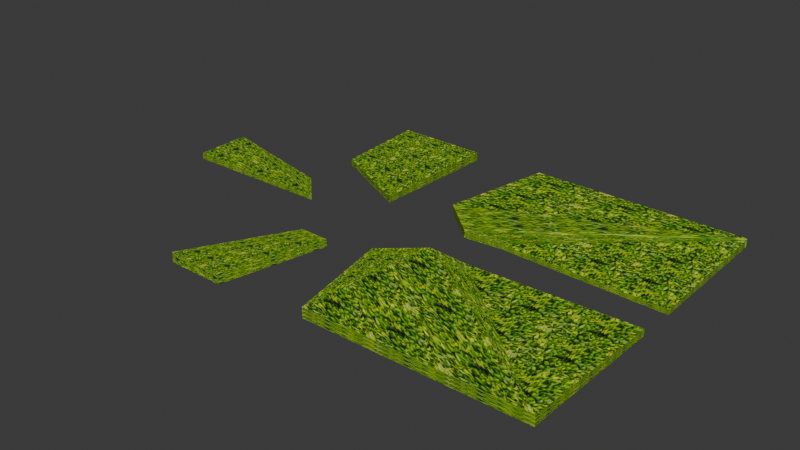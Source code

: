 # Source: ArbustosRelieve.blend  (saved by Blender 5.2.44; exported with 4.5.12 LTS)
import bpy
from mathutils import Matrix  # noqa: F401  (used for matrix-valued properties, if any)

bpy.ops.wm.read_factory_settings(use_empty=True)
scene = bpy.context.scene
scene.name = 'Scene'

# ---- collections
col_collection = bpy.data.collections.new('Collection'); scene.collection.children.link(col_collection)

# ---- images (referenced by path relative to the original .blend; pixels are not part of the script)
import os
ASSET_DIR = os.environ.get("B2B_ASSET_DIR", "")  # directory of the original .blend (textures are referenced by path, not embedded)
HERE = os.path.dirname(os.path.abspath(__file__))  # packed textures are extracted next to this script under _unpacked/

def load_image(name, relpath, width, height, colorspace="sRGB"):
    """Load a texture the original file referenced (path relative to the .blend, or extracted next to this script)."""
    p = next((c for c in (os.path.join(HERE, relpath), os.path.join(ASSET_DIR, relpath)) if relpath and os.path.exists(c)), "")
    if p:
        img = bpy.data.images.load(p, check_existing=True)
        img.name = name
    else:  # same state as the original file: an image datablock whose file is absent (Cycles renders it pink)
        img = bpy.data.images.new(name, width, height)
        img.source = "FILE"
        img.filepath = "//" + (relpath or name)
    img.colorspace_settings.name = colorspace
    return img
img_arbusto_png = load_image('Arbusto.png', '_unpacked/Arbusto.e71ce69f.png', 512, 512, 'sRGB')

# ---- materials (node trees are filled in below, after node groups)
mat_material_018 = bpy.data.materials.new('Material.018')
mat_material_018.roughness = 0.5
mat_material_016 = bpy.data.materials.new('Material.016')
mat_material_016.roughness = 0.5
mat_material_017 = bpy.data.materials.new('Material.017')
mat_material_017.roughness = 0.5
mat_material_020 = bpy.data.materials.new('Material.020')
mat_material_020.roughness = 0.5
mat_material_021 = bpy.data.materials.new('Material.021')
mat_material_021.roughness = 0.5

# ---- material node trees
mat_material_018.use_nodes = True; mat_material_018.node_tree.nodes.clear()
_N = mat_material_018.node_tree.nodes; _L = mat_material_018.node_tree.links
n0 = _N.new('ShaderNodeBsdfPrincipled'); n0.name = 'BSDF Principista'; n0.location = (0, 300)
n0.inputs[10].default_value = 0.005
n0.inputs[27].default_value = (0.0, 0.0, 0.0, 1.0)
n0.inputs[28].default_value = 1.0
n1 = _N.new('ShaderNodeOutputMaterial'); n1.name = 'Material'; n1.location = (280, 300)
n2 = _N.new('ShaderNodeTexImage'); n2.name = 'Imagen'; n2.location = (-480, 300)
n2.image = img_arbusto_png
_L.new(n2.outputs[0], n0.inputs[0])
_L.new(n0.outputs[0], n1.inputs[0])
n1.is_active_output = True
mat_material_016.use_nodes = True; mat_material_016.node_tree.nodes.clear()
_N = mat_material_016.node_tree.nodes; _L = mat_material_016.node_tree.links
n0 = _N.new('ShaderNodeBsdfPrincipled'); n0.name = 'BSDF Principista'; n0.location = (0, 300)
n0.inputs[10].default_value = 0.005
n0.inputs[27].default_value = (0.0, 0.0, 0.0, 1.0)
n0.inputs[28].default_value = 1.0
n1 = _N.new('ShaderNodeOutputMaterial'); n1.name = 'Material'; n1.location = (280, 300)
n2 = _N.new('ShaderNodeTexImage'); n2.name = 'Imagen'; n2.location = (-480, 300)
n2.image = img_arbusto_png
_L.new(n2.outputs[0], n0.inputs[0])
_L.new(n0.outputs[0], n1.inputs[0])
n1.is_active_output = True
mat_material_017.use_nodes = True; mat_material_017.node_tree.nodes.clear()
_N = mat_material_017.node_tree.nodes; _L = mat_material_017.node_tree.links
n0 = _N.new('ShaderNodeBsdfPrincipled'); n0.name = 'BSDF Principista'; n0.location = (0, 300)
n0.inputs[10].default_value = 0.005
n0.inputs[27].default_value = (0.0, 0.0, 0.0, 1.0)
n0.inputs[28].default_value = 1.0
n1 = _N.new('ShaderNodeOutputMaterial'); n1.name = 'Material'; n1.location = (280, 300)
n2 = _N.new('ShaderNodeTexImage'); n2.name = 'Imagen'; n2.location = (-480, 300)
n2.image = img_arbusto_png
_L.new(n2.outputs[0], n0.inputs[0])
_L.new(n0.outputs[0], n1.inputs[0])
n1.is_active_output = True
mat_material_020.use_nodes = True; mat_material_020.node_tree.nodes.clear()
_N = mat_material_020.node_tree.nodes; _L = mat_material_020.node_tree.links
n0 = _N.new('ShaderNodeBsdfPrincipled'); n0.name = 'BSDF Principista'; n0.location = (0, 300)
n0.inputs[10].default_value = 0.005
n0.inputs[27].default_value = (0.0, 0.0, 0.0, 1.0)
n0.inputs[28].default_value = 1.0
n1 = _N.new('ShaderNodeOutputMaterial'); n1.name = 'Material'; n1.location = (280, 300)
n2 = _N.new('ShaderNodeTexImage'); n2.name = 'Imagen'; n2.location = (-480, 300)
n2.image = img_arbusto_png
_L.new(n2.outputs[0], n0.inputs[0])
_L.new(n0.outputs[0], n1.inputs[0])
n1.is_active_output = True
mat_material_021.use_nodes = True; mat_material_021.node_tree.nodes.clear()
_N = mat_material_021.node_tree.nodes; _L = mat_material_021.node_tree.links
n0 = _N.new('ShaderNodeBsdfPrincipled'); n0.name = 'BSDF Principista'; n0.location = (0, 300)
n0.inputs[10].default_value = 0.005
n0.inputs[27].default_value = (0.0, 0.0, 0.0, 1.0)
n0.inputs[28].default_value = 1.0
n1 = _N.new('ShaderNodeOutputMaterial'); n1.name = 'Material'; n1.location = (280, 300)
n2 = _N.new('ShaderNodeTexImage'); n2.name = 'Imagen'; n2.location = (-480, 300)
n2.image = img_arbusto_png
_L.new(n2.outputs[0], n0.inputs[0])
_L.new(n0.outputs[0], n1.inputs[0])
n1.is_active_output = True

# ---- world
world_world = bpy.data.worlds.new('World'); scene.world = world_world
world_world.use_nodes = True; world_world.node_tree.nodes.clear()
_N = world_world.node_tree.nodes; _L = world_world.node_tree.links
n0 = _N.new('ShaderNodeOutputWorld'); n0.name = 'World Output'; n0.location = (200, 100)
n1 = _N.new('ShaderNodeBackground'); n1.name = 'Background'; n1.location = (-200, 100)
n1.inputs[0].default_value = (0.05088, 0.05088, 0.05088, 1.0)
_L.new(n1.outputs[0], n0.inputs[0])
n0.is_active_output = True
world_world.color = (0.05088, 0.05088, 0.05088)
world_world.sun_shadow_jitter_overblur = 0.0

# ---- meshes
me_arbusto = bpy.data.meshes.new('Arbusto')
me_arbusto.from_pydata([(22.73, 2.988, -13.35), (22.73, 0.2287, -13.35), (37.17, 2.501, -13.84), (37.17, 0.716, -13.84), (96.16, 2.88, -65.29), (96.16, 0.1203, -65.28), (97.04, 2.504, -11.86), (97.04, 0.7181, -11.86), (16.89, 3.671, -65.74), (16.89, -0.1985, -65.73), (8.386, 3.266, -25.53), (8.386, 0.3709, -25.52), (96.41, 3.668, -65.51), (96.41, 0.2885, -65.5), (22.5, 3.289, -13.23), (22.5, 0.3938, -13.23), (-37.88, 0.1871, 58.38), (-37.88, 3.844, 58.38), (-18.18, 0.6743, 20.38), (-18.18, 3.357, 20.38), (-16.54, 0.1871, 58.72), (-16.54, 3.844, 58.72), (-7.229, 0.6743, 20.56), (-7.229, 3.357, 20.56), (22.73, 0.2335, 4.132), (22.73, 3.653, 4.126), (37.17, 0.7205, 4.62), (37.17, 3.166, 4.615), (96.16, 0.3354, 56.06), (96.16, 3.755, 56.06), (97.04, 0.7186, 2.644), (97.04, 3.164, 2.639), (16.89, 0.4735, 56.52), (16.89, 4.238, 56.51), (8.386, 0.393, 16.31), (8.386, 3.673, 16.3), (96.41, 0.4756, 56.29), (96.41, 4.24, 56.28), (22.5, 0.3716, 4.012), (22.5, 3.652, 4.007), (-91.45, 0.6042, -21.68), (-91.45, 3.014, -21.68), (-44.69, 1.091, -11.29), (-44.69, 2.526, -11.29), (-91.26, 0.6042, -0.9403), (-91.26, 3.014, -0.9403), (-34.36, 1.091, -0.6923), (-34.36, 2.526, -0.6923), (-11.32, 0.1775, -66.5), (-11.32, 3.509, -66.5), (-12.65, 0.6647, -16.8), (-12.65, 3.022, -16.8), (-45.38, 0.1775, -67.06), (-45.38, 3.509, -67.06), (-44.21, 0.6646, -32.49), (-44.21, 3.022, -32.49)], [], [(40, 41, 43, 42), (42, 43, 47, 46), (46, 47, 45, 44), (44, 45, 41, 40), (42, 46, 44, 40), (47, 43, 41, 45), (0, 1, 3, 2), (2, 3, 7, 6), (6, 7, 5, 4), (4, 5, 1, 0), (2, 6, 4, 0), (7, 3, 1, 5), (8, 9, 11, 10), (10, 11, 15, 14), (14, 15, 13, 12), (12, 13, 9, 8), (10, 14, 12, 8), (15, 11, 9, 13), (16, 17, 19, 18), (18, 19, 23, 22), (22, 23, 21, 20), (20, 21, 17, 16), (18, 22, 20, 16), (23, 19, 17, 21), (48, 49, 51, 50), (50, 51, 55, 54), (54, 55, 53, 52), (52, 53, 49, 48), (50, 54, 52, 48), (55, 51, 49, 53), (24, 25, 27, 26), (26, 27, 31, 30), (30, 31, 29, 28), (28, 29, 25, 24), (26, 30, 28, 24), (31, 27, 25, 29), (32, 33, 35, 34), (34, 35, 39, 38), (38, 39, 37, 36), (36, 37, 33, 32), (34, 38, 36, 32), (39, 35, 33, 37)])
me_arbusto.polygons.foreach_set('use_smooth', [True] * 42)
me_arbusto.polygons.foreach_set('material_index', [0, 0, 0, 0, 0, 0, 1, 1, 1, 1, 1, 1, 1, 1, 1, 1, 1, 1, 2, 2, 2, 2, 2, 2, 3, 3, 3, 3, 3, 3, 4, 4, 4, 4, 4, 4, 4, 4, 4, 4, 4, 4])
_k = set([(0, 1), (0, 2), (0, 4), (1, 3), (1, 5), (2, 3), (2, 6), (3, 7), (4, 5), (4, 6), (5, 7), (6, 7), (8, 9), (8, 10), (8, 12), (9, 11), (9, 13), (10, 11), (10, 14), (11, 15), (12, 13), (12, 14), (13, 15), (14, 15), (16, 17), (16, 18), (16, 20), (17, 19), (17, 21), (18, 19), (18, 22), (19, 23), (20, 21), (20, 22), (21, 23), (22, 23), (24, 25), (24, 26), (24, 28), (25, 27), (25, 29), (26, 27), (26, 30), (27, 31), (28, 29), (28, 30), (29, 31), (30, 31), (32, 33), (32, 34), (32, 36), (33, 35), (33, 37), (34, 35), (34, 38), (35, 39), (36, 37), (36, 38), (37, 39), (38, 39), (40, 41), (40, 42), (40, 44), (41, 43), (41, 45), (42, 43), (42, 46), (43, 47), (44, 45), (44, 46), (45, 47), (46, 47), (48, 49), (48, 50), (48, 52), (49, 51), (49, 53), (50, 51), (50, 54), (51, 55), (52, 53), (52, 54), (53, 55), (54, 55)])
me_arbusto.attributes.new('sharp_edge', 'BOOLEAN', 'EDGE').data.foreach_set('value', [ (min(e.vertices), max(e.vertices)) in _k for e in me_arbusto.edges])
_uv = me_arbusto.uv_layers.new(name='UVMap')
_uv.uv.foreach_set('vector', [0.05946, 0.04578, 0.9405, 0.04578, 0.9405, 0.9269, 0.05946, 0.9269, 0.05993, 0.06969, 0.9518, 0.06969, 0.9518, 0.9616, 0.05993, 0.9616, 0.02258, 0.01672, 0.9813, 0.01672, 0.9813, 0.9755, 0.02258, 0.9755, 0.08135, 0.09111, 0.9147, 0.09111, 0.9147, 0.9245, 0.08135, 0.9245, 0.125, 0.5, 0.375, 0.5, 0.375, 0.75, 0.125, 0.75, 0.02477, 0.03649, 0.9635, 0.03649, 0.9635, 0.9752, 0.02477, 0.9752, 0.01584, 0.0217, 0.9724, 0.0217, 0.9724, 0.9783, 0.01584, 0.9783, 0.03807, 0.01464, 0.9815, 0.01464, 0.9815, 0.958, 0.03807, 0.958, 0.02573, 0.02573, 0.9743, 0.02573, 0.9743, 0.9743, 0.02573, 0.9743, 0.375, 0.75, 0.625, 0.75, 0.625, 1.0, 0.375, 1.0, 0.01597, 0.01597, 0.9918, 0.01597, 0.9918, 0.9918, 0.01597, 0.9918, 0.625, 0.5, 0.875, 0.5, 0.875, 0.75, 0.625, 0.75, 0.04449, 0.02105, 0.9516, 0.02105, 0.9516, 0.9282, 0.04449, 0.9282, 0.01977, 0.01977, 0.988, 0.01977, 0.988, 0.988, 0.01977, 0.988, 0.375, 0.5, 0.625, 0.5, 0.625, 0.75, 0.375, 0.75, 0.01048, 0.008525, 0.9856, 0.008525, 0.9856, 0.9837, 0.01048, 0.9837, 0.0109, 0.008943, 0.9891, 0.008943, 0.9891, 0.9872, 0.0109, 0.9872, 0.008234, 0.004328, 0.9996, 0.004328, 0.9996, 0.9957, 0.008234, 0.9957, 0.2346, 0.2307, 0.7732, 0.2307, 0.7732, 0.7693, 0.2346, 0.7693, 0.375, 0.25, 0.625, 0.25, 0.625, 0.5, 0.375, 0.5, 0.1274, 0.1333, 0.8726, 0.1333, 0.8726, 0.8784, 0.1274, 0.8784, 0.2783, 0.4776, 0.706, 0.4776, 0.706, 0.9052, 0.2783, 0.9052, 0.03635, 0.0383, 0.9832, 0.0383, 0.9832, 0.9851, 0.03635, 0.9851, 0.01103, 0.00322, 1.005, 0.00322, 1.005, 0.9968, 0.01103, 0.9968, 0.02908, 0.05251, 0.9436, 0.05251, 0.9436, 0.967, 0.02908, 0.967, 0.1977, 0.2016, 0.7632, 0.2016, 0.7632, 0.7672, 0.1977, 0.7672, 0.375, 0.5, 0.625, 0.5, 0.625, 0.75, 0.375, 0.75, 0.375, 0.75, 0.625, 0.75, 0.625, 1.0, 0.375, 1.0, 0.125, 0.5, 0.375, 0.5, 0.375, 0.75, 0.125, 0.75, 0.01437, 0.02804, 0.9739, 0.02804, 0.9739, 0.9876, 0.01437, 0.9876, 0.01584, 0.0217, 0.9724, 0.0217, 0.9724, 0.9783, 0.01584, 0.9783, 0.03807, 0.01464, 0.9815, 0.01464, 0.9815, 0.958, 0.03807, 0.958, 0.02573, 0.02573, 0.9743, 0.02573, 0.9743, 0.9743, 0.02573, 0.9743, 0.375, 0.75, 0.625, 0.75, 0.625, 1.0, 0.375, 1.0, 0.01597, 0.01597, 0.9918, 0.01597, 0.9918, 0.9918, 0.01597, 0.9918, 0.0217, 0.02365, 0.9705, 0.02365, 0.9705, 0.9724, 0.0217, 0.9724, 0.04449, 0.02105, 0.9516, 0.02105, 0.9516, 0.9282, 0.04449, 0.9282, 0.01977, 0.01977, 0.988, 0.01977, 0.988, 0.988, 0.01977, 0.988, 0.375, 0.5, 0.625, 0.5, 0.625, 0.75, 0.375, 0.75, 0.01048, 0.008525, 0.9856, 0.008525, 0.9856, 0.9837, 0.01048, 0.9837, 0.0109, 0.008943, 0.9891, 0.008943, 0.9891, 0.9872, 0.0109, 0.9872, 0.008234, 0.004328, 0.9996, 0.004328, 0.9996, 0.9957, 0.008234, 0.9957])
me_arbusto.materials.append(mat_material_018)
me_arbusto.materials.append(mat_material_016)
me_arbusto.materials.append(mat_material_017)
me_arbusto.materials.append(mat_material_020)
me_arbusto.materials.append(mat_material_021)
me_arbusto.update()
me_arbusto.normals_split_custom_set([tuple(v) for v in zip(*[iter([0.217, -2.788e-06, -0.9762, 0.217, -2.788e-06, -0.9762, 0.217, -2.788e-06, -0.9762, 0.217, -2.788e-06, -0.9762, 0.7162, -4.312e-06, -0.6979, 0.7162, -4.312e-06, -0.6979, 0.7162, -4.312e-06, -0.6979, 0.7162, -4.312e-06, -0.6979, -0.004359, 1.039e-06, 1.0, -0.004359, 1.039e-06, 1.0, -0.004359, 1.039e-06, 1.0, -0.004359, 1.039e-06, 1.0, -1.0, 9.77e-06, 0.009619, -1.0, 9.77e-06, 0.009619, -1.0, 9.77e-06, 0.009619, -1.0, 9.77e-06, 0.009619, 0.009734, -0.9999, -0.003268, 0.009734, -0.9999, -0.003268, 0.009734, -0.9999, -0.003268, 0.009734, -0.9999, -0.003268, 0.009734, 0.9999, -0.003269, 0.009734, 0.9999, -0.003269, 0.009734, 0.9999, -0.003269, 0.009734, 0.9999, -0.003269, 0.03383, 0.002703, 0.9994, 0.03383, 0.002703, 0.9994, 0.03383, 0.002703, 0.9994, 0.03383, 0.002703, 0.9994, -0.03299, 0.002888, 0.9995, -0.03299, 0.002888, 0.9995, -0.03299, 0.002888, 0.9995, -0.03299, 0.002888, 0.9995, 0.9999, -8.503e-05, -0.01639, 0.9999, -8.503e-05, -0.01639, 0.9999, -8.503e-05, -0.01639, 0.9999, -8.503e-05, -0.01639, -0.5774, -0.00209, -0.8164, -0.5774, -0.00209, -0.8164, -0.5774, -0.00209, -0.8164, -0.5774, -0.00209, -0.8164, 0.006235, 0.9999, 0.01451, 0.006235, 0.9999, 0.01451, 0.006235, 0.9999, 0.01451, 0.006235, 0.9999, 0.01451, 0.006211, -0.9998, 0.0187, 0.006211, -0.9998, 0.0187, 0.006211, -0.9998, 0.0187, 0.006211, -0.9998, 0.0187, -0.9784, -0.0003488, -0.2068, -0.9784, -0.0003488, -0.2068, -0.9784, -0.0003488, -0.2068, -0.9784, -0.0003488, -0.2068, -0.6569, 0.001362, 0.754, -0.6569, 0.001362, 0.754, -0.6569, 0.001362, 0.754, -0.6569, 0.001362, 0.754, 0.5774, 0.001585, 0.8165, 0.5774, 0.001585, 0.8165, 0.5774, 0.001585, 0.8165, 0.5774, 0.001585, 0.8165, 0.00293, -0.001971, -1.0, 0.00293, -0.001971, -1.0, 0.00293, -0.001971, -1.0, 0.00293, -0.001971, -1.0, -0.001213, 1.0, 0.007403, -0.001213, 1.0, 0.007403, -0.001213, 1.0, 0.007403, -0.001213, 1.0, 0.007403, 0.003994, -0.9999, 0.01085, 0.003994, -0.9999, 0.01085, 0.003994, -0.9999, 0.01085, 0.003994, -0.9999, 0.01085, -0.8877, 0.0, -0.4604, -0.8877, 0.0, -0.4604, -0.8877, 0.0, -0.4604, -0.8877, 0.0, -0.4604, 0.01576, -3.585e-07, -0.9999, 0.01576, -3.585e-07, -0.9999, 0.01576, -3.585e-07, -0.9999, 0.01576, -3.585e-07, -0.9999, 0.9715, 2.944e-07, 0.237, 0.9715, 2.944e-07, 0.237, 0.9715, 2.944e-07, 0.237, 0.9715, 2.944e-07, 0.237, -0.01576, 1.576e-06, 0.9999, -0.01576, 1.576e-06, 0.9999, -0.01576, 1.576e-06, 0.9999, -0.01576, 1.576e-06, 0.9999, 0.0002004, -0.9999, -0.01272, 0.0002004, -0.9999, -0.01272, 0.0002004, -0.9999, -0.01272, 0.0002004, -0.9999, -0.01272, 0.0002004, 0.9999, -0.01272, 0.0002004, 0.9999, -0.01272, 0.0002004, 0.9999, -0.01272, 0.0002004, 0.9999, -0.01272, 0.9996, 0.0, 0.02667, 0.9996, 0.0, 0.02667, 0.9996, 0.0, 0.02667, 0.9996, 0.0, 0.02667, -0.4453, -7.344e-07, 0.8954, -0.4453, -7.344e-07, 0.8954, -0.4453, -7.344e-07, 0.8954, -0.4453, -7.344e-07, 0.8954, -0.9994, -2.887e-06, 0.03403, -0.9994, -2.887e-06, 0.03403, -0.9994, -2.887e-06, 0.03403, -0.9994, -2.887e-06, 0.03403, 0.01633, -2.293e-06, -0.9999, 0.01633, -2.293e-06, -0.9999, 0.01633, -2.293e-06, -0.9999, 0.01633, -2.293e-06, -0.9999, -0.002862, -0.9999, 0.01156, -0.002862, -0.9999, 0.01156, -0.002862, -0.9999, 0.01156, -0.002862, -0.9999, 0.01156, -0.002862, 0.9999, 0.01156, -0.002862, 0.9999, 0.01156, -0.002862, 0.9999, 0.01156, -0.002862, 0.9999, 0.01156, 0.03383, -0.001966, -0.9994, 0.03383, -0.001966, -0.9994, 0.03383, -0.001966, -0.9994, 0.03383, -0.001966, -0.9994, -0.03299, -0.001979, -0.9995, -0.03299, -0.001979, -0.9995, -0.03299, -0.001979, -0.9995, -0.03299, -0.001979, -0.9995, 0.9999, 5.933e-05, 0.01639, 0.9999, 5.933e-05, 0.01639, 0.9999, 5.933e-05, 0.01639, 0.9999, 5.933e-05, 0.01639, -0.5774, 0.001585, 0.8164, -0.5774, 0.001585, 0.8164, -0.5774, 0.001585, 0.8164, -0.5774, 0.001585, 0.8164, 0.006235, -0.9999, -0.01463, 0.006235, -0.9999, -0.01463, 0.006235, -0.9999, -0.01463, 0.006235, -0.9999, -0.01463, 0.006211, 0.9998, -0.01857, 0.006211, 0.9998, -0.01857, 0.006211, 0.9998, -0.01857, 0.006211, 0.9998, -0.01857, -0.9784, 0.0003122, 0.2068, -0.9784, 0.0003122, 0.2068, -0.9784, 0.0003122, 0.2068, -0.9784, 0.0003122, 0.2068, -0.6569, -0.001128, -0.754, -0.6569, -0.001128, -0.754, -0.6569, -0.001128, -0.754, -0.6569, -0.001128, -0.754, 0.5774, -0.001322, -0.8164, 0.5774, -0.001322, -0.8164, 0.5774, -0.001322, -0.8164, 0.5774, -0.001322, -0.8164, 0.002924, 0.001782, 1.0, 0.002924, 0.001782, 1.0, 0.002924, 0.001782, 1.0, 0.002924, 0.001782, 1.0, 5.443e-05, -1.0, 0.001945, 5.443e-05, -1.0, 0.001945, 5.443e-05, -1.0, 0.001945, 5.443e-05, -1.0, 0.001945, -0.001305, 0.9999, -0.0113, -0.001305, 0.9999, -0.0113, -0.001305, 0.9999, -0.0113, -0.001305, 0.9999, -0.0113])] * 3)])

# ---- objects
ob_arbusto = bpy.data.objects.new('Arbusto', me_arbusto)

# ---- transforms, parenting, visibility, modifiers, constraints
ob_arbusto.location = (0.0, 0.0, 0.0)
ob_arbusto.rotation_euler = (1.571, -0.0, 0.0)

# ---- collection membership
col_collection.objects.link(ob_arbusto)

# ---- scene / render settings (as saved in the file)
scene.frame_start = 1; scene.frame_end = 250; scene.frame_set(1)
scene.render.engine = 'BLENDER_EEVEE_NEXT'
scene.render.bake_bias = 0.0
scene.render.bake_samples = 0
scene.render.compositor_device = 'GPU'
scene.eevee.use_volume_custom_range = False
scene.eevee.fast_gi_thickness_near = 0.1
scene.eevee.fast_gi_thickness_far = 0.0
scene.eevee.ray_tracing_options.screen_trace_thickness = 0.1
bpy.context.view_layer.update()

# ---- added for rendering (the .blend has no active camera and no usable light): camera, sun
cam_auto = bpy.data.cameras.new('AutoCamera')
cam_auto.lens = 50.0
cam_auto.sensor_width = 36.0
cam_auto.clip_end = 3680.16
ob_auto_camera = bpy.data.objects.new('AutoCamera', cam_auto)
scene.collection.objects.link(ob_auto_camera)
ob_auto_camera.location = (212.488, -247.466, 169.778)
ob_auto_camera.rotation_euler = (1.09748, -7.21219e-08, 0.694738)
scene.camera = ob_auto_camera
light_auto_sun = bpy.data.lights.new('AutoSun', 'SUN')
light_auto_sun.energy = 3.0
light_auto_sun.angle = 0.0523599
ob_auto_sun = bpy.data.objects.new('AutoSun', light_auto_sun)
scene.collection.objects.link(ob_auto_sun)
ob_auto_sun.rotation_euler = (0.872665, 0.174533, 0.523599)
bpy.context.view_layer.update()
